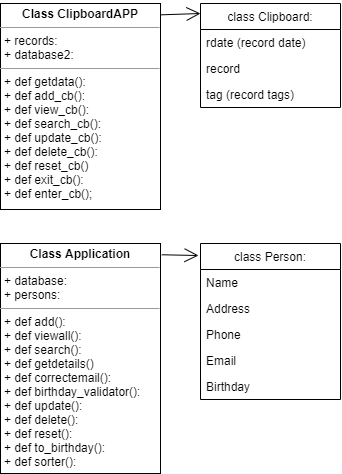

The diagram above was exported from draw.io. Its source (the exported page's mxGraphModel, read from the mxfile embedded in the PNG):
<mxGraphModel dx="1240" dy="561" grid="1" gridSize="10" guides="1" tooltips="1" connect="1" arrows="1" fold="1" page="1" pageScale="1" pageWidth="850" pageHeight="1100" background="none" math="0" shadow="0">
  <root>
    <mxCell id="0" />
    <mxCell id="1" parent="0" />
    <mxCell id="J6PHLvLbFKkBnLYRdojr-2" value="class Clipboard:" style="swimlane;fontStyle=0;childLayout=stackLayout;horizontal=1;startSize=26;fillColor=none;horizontalStack=0;resizeParent=1;resizeParentMax=0;resizeLast=0;collapsible=1;marginBottom=0;" parent="1" vertex="1">
      <mxGeometry x="320" y="40" width="140" height="104" as="geometry" />
    </mxCell>
    <mxCell id="J6PHLvLbFKkBnLYRdojr-3" value="rdate (record date)" style="text;strokeColor=none;fillColor=none;align=left;verticalAlign=top;spacingLeft=4;spacingRight=4;overflow=hidden;rotatable=0;points=[[0,0.5],[1,0.5]];portConstraint=eastwest;" parent="J6PHLvLbFKkBnLYRdojr-2" vertex="1">
      <mxGeometry y="26" width="140" height="26" as="geometry" />
    </mxCell>
    <mxCell id="J6PHLvLbFKkBnLYRdojr-4" value="record" style="text;strokeColor=none;fillColor=none;align=left;verticalAlign=top;spacingLeft=4;spacingRight=4;overflow=hidden;rotatable=0;points=[[0,0.5],[1,0.5]];portConstraint=eastwest;" parent="J6PHLvLbFKkBnLYRdojr-2" vertex="1">
      <mxGeometry y="52" width="140" height="26" as="geometry" />
    </mxCell>
    <mxCell id="J6PHLvLbFKkBnLYRdojr-5" value="tag (record tags)" style="text;strokeColor=none;fillColor=none;align=left;verticalAlign=top;spacingLeft=4;spacingRight=4;overflow=hidden;rotatable=0;points=[[0,0.5],[1,0.5]];portConstraint=eastwest;" parent="J6PHLvLbFKkBnLYRdojr-2" vertex="1">
      <mxGeometry y="78" width="140" height="26" as="geometry" />
    </mxCell>
    <mxCell id="J6PHLvLbFKkBnLYRdojr-10" value="class Person:" style="swimlane;fontStyle=0;childLayout=stackLayout;horizontal=1;startSize=26;fillColor=none;horizontalStack=0;resizeParent=1;resizeParentMax=0;resizeLast=0;collapsible=1;marginBottom=0;" parent="1" vertex="1">
      <mxGeometry x="320" y="280" width="140" height="156" as="geometry" />
    </mxCell>
    <mxCell id="J6PHLvLbFKkBnLYRdojr-11" value="Name" style="text;strokeColor=none;fillColor=none;align=left;verticalAlign=top;spacingLeft=4;spacingRight=4;overflow=hidden;rotatable=0;points=[[0,0.5],[1,0.5]];portConstraint=eastwest;" parent="J6PHLvLbFKkBnLYRdojr-10" vertex="1">
      <mxGeometry y="26" width="140" height="26" as="geometry" />
    </mxCell>
    <mxCell id="J6PHLvLbFKkBnLYRdojr-12" value="Address" style="text;strokeColor=none;fillColor=none;align=left;verticalAlign=top;spacingLeft=4;spacingRight=4;overflow=hidden;rotatable=0;points=[[0,0.5],[1,0.5]];portConstraint=eastwest;" parent="J6PHLvLbFKkBnLYRdojr-10" vertex="1">
      <mxGeometry y="52" width="140" height="26" as="geometry" />
    </mxCell>
    <mxCell id="J6PHLvLbFKkBnLYRdojr-13" value="Phone" style="text;strokeColor=none;fillColor=none;align=left;verticalAlign=top;spacingLeft=4;spacingRight=4;overflow=hidden;rotatable=0;points=[[0,0.5],[1,0.5]];portConstraint=eastwest;" parent="J6PHLvLbFKkBnLYRdojr-10" vertex="1">
      <mxGeometry y="78" width="140" height="26" as="geometry" />
    </mxCell>
    <mxCell id="J6PHLvLbFKkBnLYRdojr-18" value="Email" style="text;strokeColor=none;fillColor=none;align=left;verticalAlign=top;spacingLeft=4;spacingRight=4;overflow=hidden;rotatable=0;points=[[0,0.5],[1,0.5]];portConstraint=eastwest;" parent="J6PHLvLbFKkBnLYRdojr-10" vertex="1">
      <mxGeometry y="104" width="140" height="26" as="geometry" />
    </mxCell>
    <mxCell id="J6PHLvLbFKkBnLYRdojr-19" value="Birthday&#10;" style="text;strokeColor=none;fillColor=none;align=left;verticalAlign=top;spacingLeft=4;spacingRight=4;overflow=hidden;rotatable=0;points=[[0,0.5],[1,0.5]];portConstraint=eastwest;" parent="J6PHLvLbFKkBnLYRdojr-10" vertex="1">
      <mxGeometry y="130" width="140" height="26" as="geometry" />
    </mxCell>
    <mxCell id="XWbUPaCCWdCUnGKziMV3-3" value="&lt;p style=&quot;margin: 0px ; margin-top: 4px ; text-align: center&quot;&gt;&lt;b&gt;Class ClipboardAPP&lt;/b&gt;&lt;/p&gt;&lt;hr size=&quot;1&quot;&gt;&lt;p style=&quot;margin: 0px ; margin-left: 4px&quot;&gt;+ records:&lt;/p&gt;&lt;p style=&quot;margin: 0px ; margin-left: 4px&quot;&gt;+ database2:&lt;/p&gt;&lt;hr size=&quot;1&quot;&gt;&lt;p style=&quot;margin: 0px ; margin-left: 4px&quot;&gt;+ def getdata():&lt;/p&gt;&lt;p style=&quot;margin: 0px ; margin-left: 4px&quot;&gt;+ def add_cb():&lt;/p&gt;&lt;p style=&quot;margin: 0px ; margin-left: 4px&quot;&gt;+ def view_cb():&lt;/p&gt;&lt;p style=&quot;margin: 0px ; margin-left: 4px&quot;&gt;+ def search_cb():&lt;/p&gt;&lt;p style=&quot;margin: 0px ; margin-left: 4px&quot;&gt;+ def update_cb():&lt;/p&gt;&lt;p style=&quot;margin: 0px ; margin-left: 4px&quot;&gt;+ def delete_cb():&lt;/p&gt;&lt;p style=&quot;margin: 0px ; margin-left: 4px&quot;&gt;+ def reset_cb()&lt;/p&gt;&lt;p style=&quot;margin: 0px ; margin-left: 4px&quot;&gt;+ def exit_cb():&lt;/p&gt;&lt;p style=&quot;margin: 0px ; margin-left: 4px&quot;&gt;+ def enter_cb();&lt;/p&gt;" style="verticalAlign=top;align=left;overflow=fill;fontSize=12;fontFamily=Helvetica;html=1;" parent="1" vertex="1">
      <mxGeometry x="120" y="40" width="160" height="206" as="geometry" />
    </mxCell>
    <mxCell id="XWbUPaCCWdCUnGKziMV3-4" value="&lt;p style=&quot;margin: 0px ; margin-top: 4px ; text-align: center&quot;&gt;&lt;b&gt;Class Application&lt;/b&gt;&lt;/p&gt;&lt;hr size=&quot;1&quot;&gt;&lt;p style=&quot;margin: 0px ; margin-left: 4px&quot;&gt;+ database:&lt;/p&gt;&lt;p style=&quot;margin: 0px ; margin-left: 4px&quot;&gt;+ persons:&lt;/p&gt;&lt;hr size=&quot;1&quot;&gt;&lt;p style=&quot;margin: 0px ; margin-left: 4px&quot;&gt;+ def add():&lt;/p&gt;&lt;p style=&quot;margin: 0px ; margin-left: 4px&quot;&gt;+ def viewall():&lt;br&gt;&lt;/p&gt;&lt;p style=&quot;margin: 0px ; margin-left: 4px&quot;&gt;+ def search():&lt;/p&gt;&lt;p style=&quot;margin: 0px ; margin-left: 4px&quot;&gt;+ def getdetails()&lt;/p&gt;&lt;p style=&quot;margin: 0px ; margin-left: 4px&quot;&gt;+ def correctemail():&lt;/p&gt;&lt;p style=&quot;margin: 0px ; margin-left: 4px&quot;&gt;+ def birthday_validator():&lt;/p&gt;&lt;p style=&quot;margin: 0px ; margin-left: 4px&quot;&gt;+ def update():&lt;/p&gt;&lt;p style=&quot;margin: 0px ; margin-left: 4px&quot;&gt;+ def delete():&lt;/p&gt;&lt;p style=&quot;margin: 0px ; margin-left: 4px&quot;&gt;+ def reset():&lt;/p&gt;&lt;p style=&quot;margin: 0px ; margin-left: 4px&quot;&gt;+ def to_birthday():&lt;/p&gt;&lt;p style=&quot;margin: 0px ; margin-left: 4px&quot;&gt;+ def sorter():&lt;/p&gt;" style="verticalAlign=top;align=left;overflow=fill;fontSize=12;fontFamily=Helvetica;html=1;" parent="1" vertex="1">
      <mxGeometry x="120" y="280" width="160" height="230" as="geometry" />
    </mxCell>
    <mxCell id="c0nvQhfzJ4Kno133KOMi-4" value="" style="endArrow=open;endFill=1;endSize=12;html=1;exitX=1.008;exitY=0.049;exitDx=0;exitDy=0;exitPerimeter=0;entryX=-0.014;entryY=0.077;entryDx=0;entryDy=0;entryPerimeter=0;" edge="1" parent="1" source="XWbUPaCCWdCUnGKziMV3-4" target="J6PHLvLbFKkBnLYRdojr-10">
      <mxGeometry width="160" relative="1" as="geometry">
        <mxPoint x="340" y="330" as="sourcePoint" />
        <mxPoint x="500" y="330" as="targetPoint" />
      </mxGeometry>
    </mxCell>
    <mxCell id="c0nvQhfzJ4Kno133KOMi-5" value="" style="endArrow=open;endFill=1;endSize=12;html=1;exitX=1.002;exitY=0.055;exitDx=0;exitDy=0;exitPerimeter=0;" edge="1" parent="1" source="XWbUPaCCWdCUnGKziMV3-3">
      <mxGeometry width="160" relative="1" as="geometry">
        <mxPoint x="340" y="130" as="sourcePoint" />
        <mxPoint x="320" y="50" as="targetPoint" />
      </mxGeometry>
    </mxCell>
  </root>
</mxGraphModel>